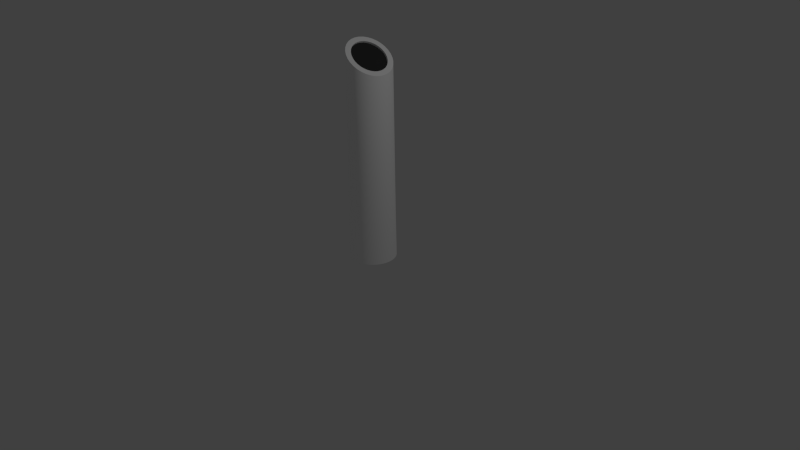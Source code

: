# Source: start_pedistal_rough.blend  (saved by Blender 2.73.0; exported with 4.5.12 LTS)
import bpy
from mathutils import Matrix  # noqa: F401  (used for matrix-valued properties, if any)

bpy.ops.wm.read_factory_settings(use_empty=True)
scene = bpy.context.scene
scene.name = 'Scene'

# ---- collections
col_collection_1 = bpy.data.collections.new('Collection 1'); scene.collection.children.link(col_collection_1)

# ---- materials (node trees are filled in below, after node groups)
mat_material_001 = bpy.data.materials.new('Material.001')
mat_material_001.alpha_threshold = 0.0
mat_material_001.use_transparent_shadow = False
mat_material_001.diffuse_color = (1.0, 1.0, 1.0, 1.0)
mat_material_001.roughness = 0.5
mat_material_002 = bpy.data.materials.new('Material.002')
mat_material_002.alpha_threshold = 0.0
mat_material_002.use_transparent_shadow = False
mat_material_002.diffuse_color = (0.03968, 0.03968, 0.03968, 1.0)
mat_material_002.roughness = 0.5

# ---- material node trees

# ---- world
world_world = bpy.data.worlds.new('World'); scene.world = world_world
world_world.color = (0.05088, 0.05088, 0.05088)
world_world.use_sun_shadow = False
world_world.sun_shadow_jitter_overblur = 0.0
world_world.cycles.sampling_method = 'MANUAL'
world_world.cycles.sample_map_resolution = 256

# ---- cameras
cam_camera = bpy.data.cameras.new('Camera')
cam_camera.clip_end = 100.0
cam_camera.lens = 35.0
cam_camera.sensor_width = 32.0
cam_camera.sensor_height = 18.0
cam_camera.ortho_scale = 7.314
cam_camera.dof.focus_distance = 0.0
cam_camera.dof.aperture_fstop = 128.0

# ---- lights
light_lamp = bpy.data.lights.new('Lamp', 'POINT')
light_lamp.transmission_factor = 0.0
light_lamp.cutoff_distance = 30.0
light_lamp.energy = 100.0
light_lamp.shadow_buffer_clip_start = 1.001
light_lamp.shadow_soft_size = 0.1
light_lamp.shadow_maximum_resolution = 0.006
light_lamp.use_absolute_resolution = True
light_lamp.cycles.use_multiple_importance_sampling = False

# ---- meshes
me_cylinder = bpy.data.meshes.new('Cylinder')
me_cylinder.from_pydata([(0.0, 1.0, -1.0), (0.2105, 0.9883, 7.665), (0.1951, 0.9808, -1.0), (0.3622, 0.9402, 7.55), (0.3827, 0.9239, -1.0), (0.5029, 0.8559, 7.443), (0.5556, 0.8315, -1.0), (0.6269, 0.7388, 7.346), (0.7071, 0.7071, -1.0), (0.7296, 0.5933, 7.264), (0.8315, 0.5556, -1.0), (0.807, 0.425, 7.2), (0.9239, 0.3827, -1.0), (0.8561, 0.2403, 7.157), (0.9808, 0.1951, -1.0), (0.8751, 0.04642, 7.135), (1.0, 7.55e-08, -1.0), (0.8632, -0.1492, 7.136), (0.9808, -0.1951, -1.0), (0.8209, -0.3392, 7.159), (0.9239, -0.3827, -1.0), (0.7498, -0.5161, 7.205), (0.8315, -0.5556, -1.0), (0.6526, -0.6732, 7.271), (0.7071, -0.7071, -1.0), (0.5331, -0.8043, 7.354), (0.5556, -0.8315, -1.0), (0.3958, -0.9046, 7.452), (0.3827, -0.9239, -1.0), (0.2461, -0.9702, 7.56), (0.1951, -0.9808, -1.0), (0.0897, -0.9984, 7.675), (-3.258e-07, -1.0, -1.0), (-0.06743, -0.9883, 7.791), (-0.1951, -0.9808, -1.0), (-0.2192, -0.9402, 7.906), (-0.3827, -0.9239, -1.0), (-0.3598, -0.8559, 8.013), (-0.5556, -0.8315, -1.0), (-0.4839, -0.7388, 8.11), (-0.7071, -0.7071, -1.0), (-0.5866, -0.5933, 8.192), (-0.8315, -0.5556, -1.0), (-0.664, -0.425, 8.256), (-0.9239, -0.3827, -1.0), (-0.7131, -0.2403, 8.3), (-0.9808, -0.1951, -1.0), (-0.7321, -0.04642, 8.321), (-1.0, 9.656e-07, -1.0), (-0.7202, 0.1492, 8.32), (-0.9808, 0.1951, -1.0), (-0.6779, 0.3392, 8.297), (-0.9239, 0.3827, -1.0), (-0.6068, 0.5161, 8.251), (-0.8315, 0.5556, -1.0), (-0.5096, 0.6732, 8.185), (-0.7071, 0.7071, -1.0), (-0.3901, 0.8044, 8.102), (-0.5556, 0.8315, -1.0), (-0.2528, 0.9046, 8.005), (-0.3827, 0.9239, -1.0), (-0.1031, 0.9702, 7.896), (-0.1951, 0.9808, -1.0), (0.05334, 0.9984, 7.782), (0.178, 0.7574, 7.68), (0.2943, 0.7206, 7.592), (0.4021, 0.656, 7.51), (0.4972, 0.5662, 7.436), (0.5759, 0.4547, 7.373), (0.6352, 0.3257, 7.324), (0.6729, 0.1842, 7.29), (0.6874, 0.03558, 7.273), (0.6783, -0.1144, 7.274), (0.6459, -0.26, 7.292), (0.5914, -0.3955, 7.327), (0.5169, -0.5159, 7.378), (0.4253, -0.6165, 7.441), (0.3201, -0.6933, 7.516), (0.2053, -0.7435, 7.599), (0.08545, -0.7652, 7.687), (-0.03497, -0.7574, 7.777), (-0.1513, -0.7206, 7.864), (-0.2591, -0.656, 7.947), (-0.3541, -0.5662, 8.021), (-0.4328, -0.4547, 8.083), (-0.4922, -0.3257, 8.133), (-0.5298, -0.1842, 8.166), (-0.5444, -0.03558, 8.183), (-0.5353, 0.1144, 8.182), (-0.5028, 0.26, 8.164), (-0.4483, 0.3955, 8.129), (-0.3738, 0.5159, 8.079), (-0.2822, 0.6165, 8.015), (-0.1771, 0.6933, 7.94), (-0.06231, 0.7435, 7.857), (0.05758, 0.7652, 7.769), (0.1265, 0.7602, 7.61), (0.2429, 0.7233, 7.522), (0.3506, 0.6588, 7.44), (0.4457, 0.569, 7.366), (0.5244, 0.4575, 7.303), (0.5837, 0.3285, 7.254), (0.6214, 0.187, 7.221), (0.6359, 0.03837, 7.204), (0.6268, -0.1116, 7.205), (0.5944, -0.2572, 7.223), (0.5399, -0.3927, 7.258), (0.4654, -0.5131, 7.308), (0.3738, -0.6137, 7.372), (0.2686, -0.6905, 7.447), (0.1539, -0.7408, 7.53), (0.03397, -0.7624, 7.618), (-0.08645, -0.7546, 7.707), (-0.2028, -0.7178, 7.795), (-0.3106, -0.6532, 7.877), (-0.4056, -0.5634, 7.951), (-0.4843, -0.4519, 8.014), (-0.5437, -0.3229, 8.063), (-0.5813, -0.1814, 8.097), (-0.5959, -0.03279, 8.113), (-0.5868, 0.1172, 8.113), (-0.5543, 0.2627, 8.094), (-0.4998, 0.3983, 8.059), (-0.4253, 0.5187, 8.009), (-0.3337, 0.6193, 7.945), (-0.2285, 0.6961, 7.87), (-0.1138, 0.7463, 7.787), (0.006099, 0.768, 7.7)], [], [(0, 1, 3, 2), (2, 3, 5, 4), (4, 5, 7, 6), (6, 7, 9, 8), (8, 9, 11, 10), (10, 11, 13, 12), (12, 13, 15, 14), (14, 15, 17, 16), (16, 17, 19, 18), (18, 19, 21, 20), (20, 21, 23, 22), (22, 23, 25, 24), (24, 25, 27, 26), (26, 27, 29, 28), (28, 29, 31, 30), (30, 31, 33, 32), (32, 33, 35, 34), (34, 35, 37, 36), (36, 37, 39, 38), (38, 39, 41, 40), (40, 41, 43, 42), (42, 43, 45, 44), (44, 45, 47, 46), (46, 47, 49, 48), (48, 49, 51, 50), (50, 51, 53, 52), (52, 53, 55, 54), (54, 55, 57, 56), (56, 57, 59, 58), (58, 59, 61, 60), (61, 59, 93, 94), (62, 63, 1, 0), (60, 61, 63, 62), (0, 2, 4, 6, 8, 10, 12, 14, 16, 18, 20, 22, 24, 26, 28, 30, 32, 34, 36, 38, 40, 42, 44, 46, 48, 50, 52, 54, 56, 58, 60, 62), (91, 90, 122, 123), (39, 37, 82, 83), (3, 1, 64, 65), (17, 15, 71, 72), (45, 43, 85, 86), (23, 21, 74, 75), (51, 49, 88, 89), (7, 5, 66, 67), (29, 27, 77, 78), (57, 55, 91, 92), (35, 33, 80, 81), (13, 11, 69, 70), (63, 61, 94, 95), (41, 39, 83, 84), (19, 17, 72, 73), (47, 45, 86, 87), (25, 23, 75, 76), (53, 51, 89, 90), (9, 7, 67, 68), (31, 29, 78, 79), (59, 57, 92, 93), (37, 35, 81, 82), (15, 13, 70, 71), (1, 63, 95, 64), (43, 41, 84, 85), (21, 19, 73, 74), (49, 47, 87, 88), (5, 3, 65, 66), (27, 25, 76, 77), (55, 53, 90, 91), (11, 9, 68, 69), (33, 31, 79, 80), (97, 96, 127, 126, 125, 124, 123, 122, 121, 120, 119, 118, 117, 116, 115, 114, 113, 112, 111, 110, 109, 108, 107, 106, 105, 104, 103, 102, 101, 100, 99, 98), (69, 68, 100, 101), (80, 79, 111, 112), (89, 88, 120, 121), (67, 66, 98, 99), (78, 77, 109, 110), (87, 86, 118, 119), (65, 64, 96, 97), (76, 75, 107, 108), (64, 95, 127, 96), (85, 84, 116, 117), (74, 73, 105, 106), (94, 93, 125, 126), (83, 82, 114, 115), (72, 71, 103, 104), (92, 91, 123, 124), (81, 80, 112, 113), (70, 69, 101, 102), (90, 89, 121, 122), (68, 67, 99, 100), (79, 78, 110, 111), (88, 87, 119, 120), (66, 65, 97, 98), (77, 76, 108, 109), (86, 85, 117, 118), (75, 74, 106, 107), (95, 94, 126, 127), (84, 83, 115, 116), (73, 72, 104, 105), (93, 92, 124, 125), (82, 81, 113, 114), (71, 70, 102, 103)])
me_cylinder.polygons.foreach_set('use_smooth', [True] * 98)
me_cylinder.polygons.foreach_set('material_index', [0, 0, 0, 0, 0, 0, 0, 0, 0, 0, 0, 0, 0, 0, 0, 0, 0, 0, 0, 0, 0, 0, 0, 0, 0, 0, 0, 0, 0, 0, 0, 0, 0, 0, 0, 0, 0, 0, 0, 0, 0, 0, 0, 0, 0, 0, 0, 0, 0, 0, 0, 0, 0, 0, 0, 0, 0, 0, 0, 0, 0, 0, 0, 0, 0, 0, 1, 0, 0, 0, 0, 0, 0, 0, 0, 0, 0, 0, 0, 0, 0, 0, 0, 0, 0, 0, 0, 0, 0, 0, 0, 0, 0, 0, 0, 0, 0, 0])
me_cylinder.materials.append(mat_material_001)
me_cylinder.materials.append(mat_material_002)
me_cylinder.use_remesh_preserve_volume = False
me_cylinder.use_remesh_preserve_attributes = False
me_cylinder.use_mirror_vertex_groups = False
me_cylinder.update()

# ---- objects
ob_cylinder = bpy.data.objects.new('Cylinder', me_cylinder)
ob_lamp = bpy.data.objects.new('Lamp', light_lamp)
ob_camera = bpy.data.objects.new('Camera', cam_camera)

# ---- transforms, parenting, visibility, modifiers, constraints
ob_cylinder.location = (0.0, 0.0, 0.3028)
ob_cylinder.scale = (0.2971, 0.2971, 0.2971)
ob_cylinder.lineart.crease_threshold = 0.0
_m = ob_cylinder.modifiers.new('EdgeSplit', 'EDGE_SPLIT')
ob_lamp.location = (4.076, 1.005, 5.904)
ob_lamp.rotation_euler = (0.6503, 0.05522, 1.866)
ob_lamp.lock_rotations_4d = False
ob_lamp.empty_display_type = 'ARROWS'
ob_lamp.color = (0.0, 0.0, 0.0, 0.0)
ob_lamp.lineart.crease_threshold = 0.0
ob_camera.location = (7.481, -6.508, 5.344)
ob_camera.rotation_euler = (1.109, 0.01082, 0.8149)
ob_camera.lock_rotations_4d = False
ob_camera.empty_display_type = 'ARROWS'
ob_camera.color = (0.0, 0.0, 0.0, 0.0)
ob_camera.display_type = 'WIRE'
ob_camera.lineart.crease_threshold = 0.0

# ---- collection membership
col_collection_1.objects.link(ob_cylinder)
col_collection_1.objects.link(ob_lamp)
col_collection_1.objects.link(ob_camera)

# ---- scene / render settings (as saved in the file)
scene.camera = ob_camera
scene.frame_start = 1; scene.frame_end = 250; scene.frame_set(1)
scene.render.engine = 'BLENDER_EEVEE_NEXT'
scene.render.resolution_percentage = 50
scene.render.dither_intensity = 0.0
scene.cycles.use_denoising = False
scene.cycles.samples = 10
scene.cycles.sampling_pattern = 'TABULATED_SOBOL'
scene.cycles.light_sampling_threshold = 0.0
scene.cycles.use_adaptive_sampling = False
scene.cycles.use_light_tree = False
scene.cycles.blur_glossy = 0.0
scene.cycles.pixel_filter_type = 'GAUSSIAN'
scene.cycles.sample_clamp_indirect = 0.0
scene.view_settings.view_transform = 'Standard'
bpy.context.view_layer.update()
